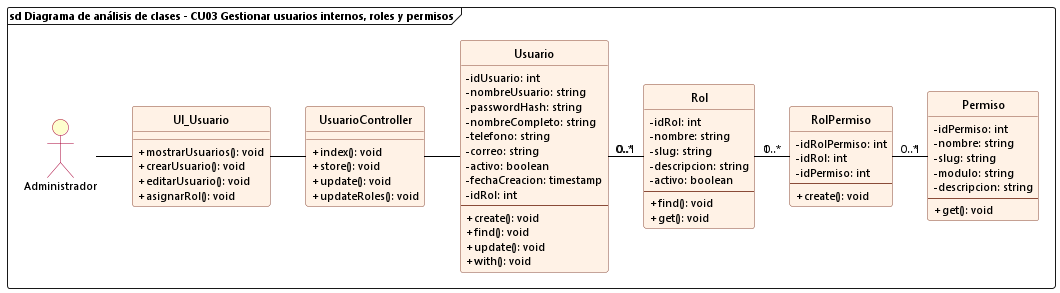

The diagram above was rendered by PlantUML. Its source (embedded in the PNG):
@startuml cu03_analisis_gestionar_usuarios_roles
allowmixing

skinparam backgroundColor white
skinparam defaultFontName "Segoe UI"
skinparam defaultFontSize 11
skinparam classFontSize 12
skinparam classAttributeIconSize 0
hide circle

skinparam class {
    BackgroundColor #FFF2E6
    BorderColor #8A4B38
    RoundCorner 6
    HeaderBackgroundColor #FFF2E6
    ArrowColor black
}

skinparam actor {
    BackgroundColor #FEFECE
    BorderColor #A80036
}

frame "sd Diagrama de análisis de clases - CU03 Gestionar usuarios internos, roles y permisos" {
    actor Administrador
    
    class UI_Usuario {
        + mostrarUsuarios(): void
        + crearUsuario(): void
        + editarUsuario(): void
        + asignarRol(): void
    }

    class UsuarioController {
        + index(): void
        + store(): void
        + update(): void
        + updateRoles(): void
    }

    class Usuario {
        - idUsuario: int
        - nombreUsuario: string
        - passwordHash: string
        - nombreCompleto: string
        - telefono: string
        - correo: string
        - activo: boolean
        - fechaCreacion: timestamp
        - idRol: int
        --
        + create(): void
        + find(): void
        + update(): void
        + with(): void
    }

    class Rol {
        - idRol: int
        - nombre: string
        - slug: string
        - descripcion: string
        - activo: boolean
        --
        + find(): void
        + get(): void
    }

    class RolPermiso {
        - idRolPermiso: int
        - idRol: int
        - idPermiso: int
        --
        + create(): void
    }

    class Permiso {
        - idPermiso: int
        - nombre: string
        - slug: string
        - modulo: string
        - descripcion: string
        --
        + get(): void
    }

    Administrador -right- UI_Usuario
    UI_Usuario -right- UsuarioController
    UsuarioController -right- Usuario

    Usuario "0..*" -right- "0..1" Rol
    Rol "1" -right- "0..*" RolPermiso
    RolPermiso "0..*" -right- "1" Permiso
}
@enduml